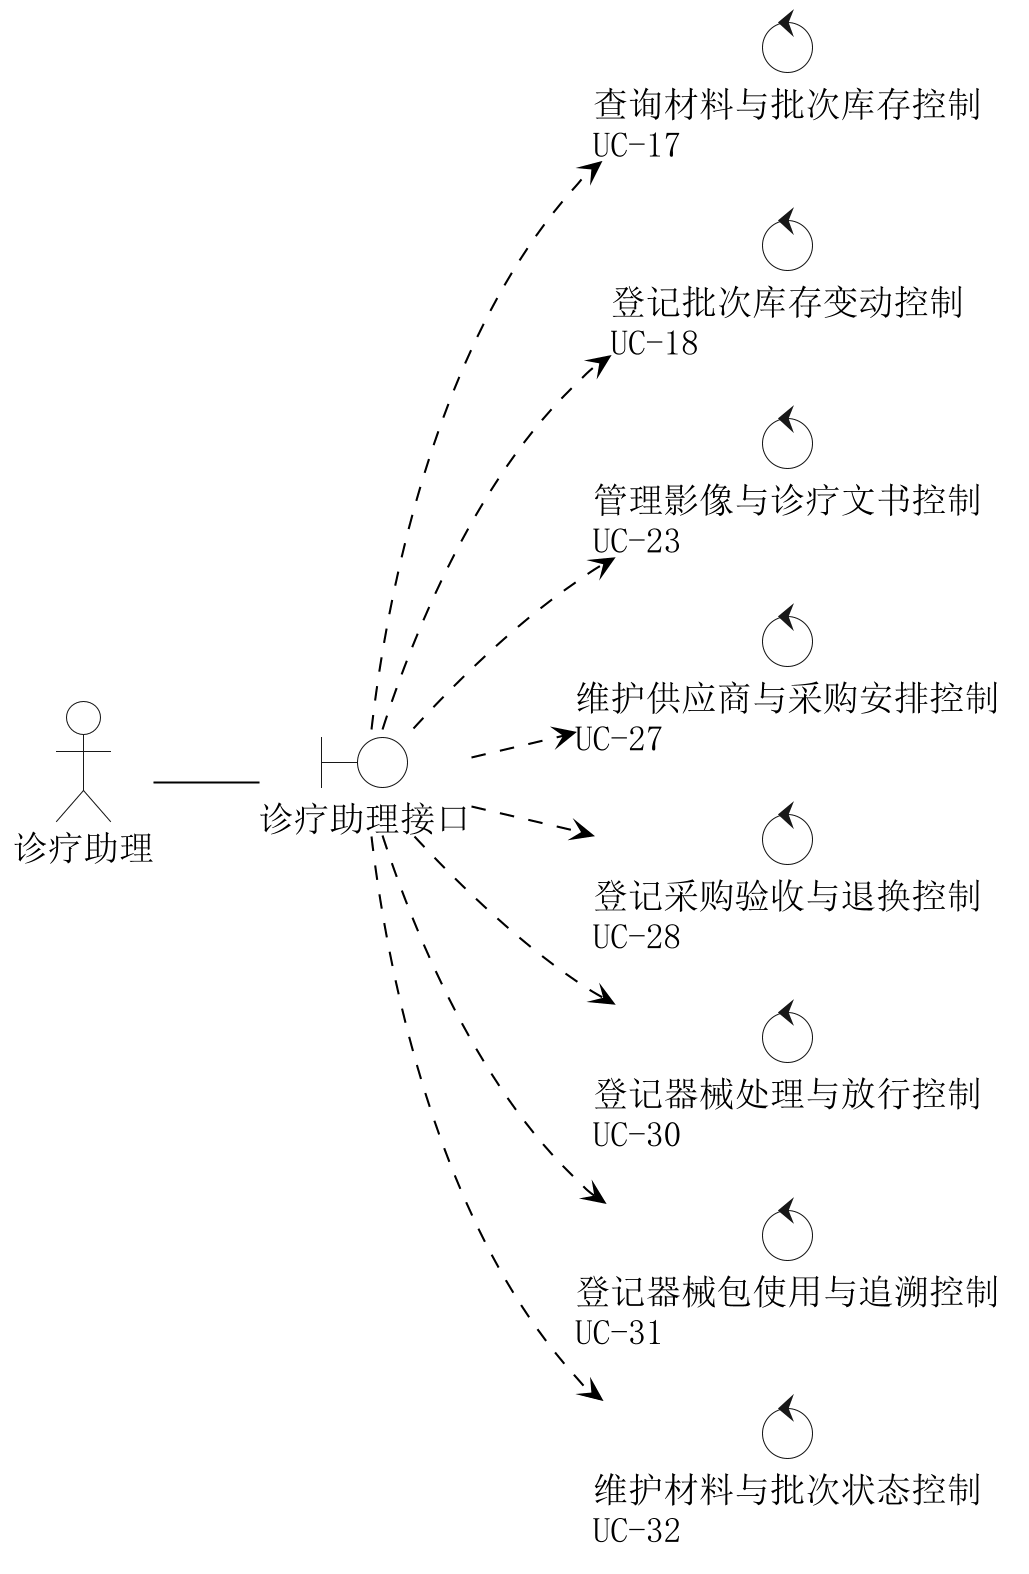

The diagram above was rendered by PlantUML. Its source (embedded in the PNG):
@startuml
skinparam backgroundColor white
skinparam shadowing false
skinparam defaultFontName SimSun
skinparam defaultFontSize 17
skinparam dpi 200
skinparam ArrowColor black
skinparam NoteBackgroundColor white
skinparam NoteBorderColor black
skinparam ActorBackgroundColor white
skinparam BoundaryBackgroundColor white
skinparam ControlBackgroundColor white
left to right direction
skinparam nodesep 24
skinparam ranksep 50
actor "诊疗助理" as A
boundary "诊疗助理接口" as B
A -- B
control "查询材料与批次库存控制\nUC-17" as K17
B ..> K17
control "登记批次库存变动控制\nUC-18" as K18
B ..> K18
control "管理影像与诊疗文书控制\nUC-23" as K23
B ..> K23
control "维护供应商与采购安排控制\nUC-27" as K27
B ..> K27
control "登记采购验收与退换控制\nUC-28" as K28
B ..> K28
control "登记器械处理与放行控制\nUC-30" as K30
B ..> K30
control "登记器械包使用与追溯控制\nUC-31" as K31
B ..> K31
control "维护材料与批次状态控制\nUC-32" as K32
B ..> K32
K17 -[hidden]right-> K18
K18 -[hidden]right-> K23
K23 -[hidden]right-> K27
K27 -[hidden]right-> K28
K28 -[hidden]right-> K30
K30 -[hidden]right-> K31
K31 -[hidden]right-> K32

@enduml